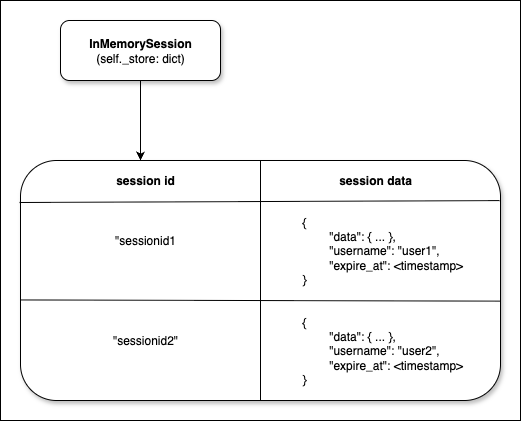

The diagram above was exported from draw.io. Its source (the exported page's mxGraphModel, read from the mxfile embedded in the PNG):
<mxGraphModel dx="1282" dy="945" grid="1" gridSize="10" guides="1" tooltips="1" connect="1" arrows="1" fold="1" page="1" pageScale="1" pageWidth="827" pageHeight="1169" math="0" shadow="0">
  <root>
    <mxCell id="0" />
    <mxCell id="1" parent="0" />
    <mxCell id="vcLtxZb54guYZXbb_BiE-16" value="" style="rounded=0;whiteSpace=wrap;html=1;" vertex="1" parent="1">
      <mxGeometry x="140" y="120" width="520" height="420" as="geometry" />
    </mxCell>
    <mxCell id="vcLtxZb54guYZXbb_BiE-1" value="" style="rounded=1;whiteSpace=wrap;html=1;shadow=1;" vertex="1" parent="1">
      <mxGeometry x="160" y="280" width="480" height="240" as="geometry" />
    </mxCell>
    <mxCell id="vcLtxZb54guYZXbb_BiE-4" value="" style="endArrow=none;html=1;rounded=0;entryX=0.5;entryY=0;entryDx=0;entryDy=0;exitX=0.5;exitY=1;exitDx=0;exitDy=0;" edge="1" parent="1" source="vcLtxZb54guYZXbb_BiE-1" target="vcLtxZb54guYZXbb_BiE-1">
      <mxGeometry width="50" height="50" relative="1" as="geometry">
        <mxPoint x="420" y="547.9300000000001" as="sourcePoint" />
        <mxPoint x="426.24" y="320" as="targetPoint" />
      </mxGeometry>
    </mxCell>
    <mxCell id="vcLtxZb54guYZXbb_BiE-6" value="" style="endArrow=none;html=1;rounded=0;exitX=-0.002;exitY=0.175;exitDx=0;exitDy=0;exitPerimeter=0;entryX=0.998;entryY=0.167;entryDx=0;entryDy=0;entryPerimeter=0;" edge="1" parent="1" source="vcLtxZb54guYZXbb_BiE-1" target="vcLtxZb54guYZXbb_BiE-1">
      <mxGeometry width="50" height="50" relative="1" as="geometry">
        <mxPoint x="390" y="510" as="sourcePoint" />
        <mxPoint x="440" y="460" as="targetPoint" />
      </mxGeometry>
    </mxCell>
    <mxCell id="vcLtxZb54guYZXbb_BiE-7" value="&lt;b&gt;session id&lt;/b&gt;" style="text;html=1;align=center;verticalAlign=middle;whiteSpace=wrap;rounded=0;" vertex="1" parent="1">
      <mxGeometry x="240" y="290" width="90" height="20" as="geometry" />
    </mxCell>
    <mxCell id="vcLtxZb54guYZXbb_BiE-8" value="&lt;b&gt;session data&lt;/b&gt;" style="text;html=1;align=center;verticalAlign=middle;whiteSpace=wrap;rounded=0;" vertex="1" parent="1">
      <mxGeometry x="470" y="290" width="90" height="20" as="geometry" />
    </mxCell>
    <mxCell id="vcLtxZb54guYZXbb_BiE-9" value="&quot;sessionid1" style="text;html=1;align=center;verticalAlign=middle;whiteSpace=wrap;rounded=0;" vertex="1" parent="1">
      <mxGeometry x="240" y="350" width="90" height="20" as="geometry" />
    </mxCell>
    <mxCell id="vcLtxZb54guYZXbb_BiE-10" value="&lt;blockquote style=&quot;margin: 0 0 0 40px; border: none; padding: 0px;&quot;&gt;{&lt;div&gt;&lt;span style=&quot;white-space: pre;&quot;&gt;&#09;&lt;/span&gt;&quot;data&quot;: { ... },&lt;/div&gt;&lt;div&gt;&lt;span style=&quot;white-space: pre;&quot;&gt;&#09;&lt;/span&gt;&quot;username&quot;: &quot;user1&quot;,&lt;/div&gt;&lt;div&gt;&lt;span style=&quot;white-space: pre;&quot;&gt;&#09;&lt;/span&gt;&quot;expire_at&quot;: &amp;lt;timestamp&amp;gt;&lt;/div&gt;&lt;div&gt;&lt;div&gt;}&lt;/div&gt;&lt;/div&gt;&lt;/blockquote&gt;" style="text;html=1;align=left;verticalAlign=middle;whiteSpace=wrap;rounded=0;" vertex="1" parent="1">
      <mxGeometry x="400" y="330" width="230" height="80" as="geometry" />
    </mxCell>
    <mxCell id="vcLtxZb54guYZXbb_BiE-11" value="" style="endArrow=none;html=1;rounded=0;exitX=0;exitY=0.581;exitDx=0;exitDy=0;exitPerimeter=0;entryX=1;entryY=0.586;entryDx=0;entryDy=0;entryPerimeter=0;" edge="1" parent="1" source="vcLtxZb54guYZXbb_BiE-1" target="vcLtxZb54guYZXbb_BiE-1">
      <mxGeometry width="50" height="50" relative="1" as="geometry">
        <mxPoint x="390" y="510" as="sourcePoint" />
        <mxPoint x="440" y="460" as="targetPoint" />
      </mxGeometry>
    </mxCell>
    <mxCell id="vcLtxZb54guYZXbb_BiE-12" value="&quot;sessionid2&quot;" style="text;html=1;align=center;verticalAlign=middle;whiteSpace=wrap;rounded=0;" vertex="1" parent="1">
      <mxGeometry x="240" y="450" width="90" height="20" as="geometry" />
    </mxCell>
    <mxCell id="vcLtxZb54guYZXbb_BiE-13" value="&lt;blockquote style=&quot;margin: 0 0 0 40px; border: none; padding: 0px;&quot;&gt;{&lt;div&gt;&lt;span style=&quot;white-space: pre;&quot;&gt;&#09;&lt;/span&gt;&quot;data&quot;: { ... },&lt;/div&gt;&lt;div&gt;&lt;span style=&quot;white-space: pre;&quot;&gt;&#09;&lt;/span&gt;&quot;username&quot;: &quot;user2&quot;,&lt;/div&gt;&lt;div&gt;&lt;span style=&quot;white-space: pre;&quot;&gt;&#09;&lt;/span&gt;&quot;expire_at&quot;: &amp;lt;timestamp&amp;gt;&lt;/div&gt;&lt;div&gt;&lt;div&gt;}&lt;/div&gt;&lt;/div&gt;&lt;/blockquote&gt;" style="text;html=1;align=left;verticalAlign=middle;whiteSpace=wrap;rounded=0;" vertex="1" parent="1">
      <mxGeometry x="400" y="430" width="230" height="80" as="geometry" />
    </mxCell>
    <mxCell id="vcLtxZb54guYZXbb_BiE-15" style="edgeStyle=orthogonalEdgeStyle;rounded=0;orthogonalLoop=1;jettySize=auto;html=1;entryX=0.25;entryY=0;entryDx=0;entryDy=0;" edge="1" parent="1" source="vcLtxZb54guYZXbb_BiE-14" target="vcLtxZb54guYZXbb_BiE-1">
      <mxGeometry relative="1" as="geometry" />
    </mxCell>
    <mxCell id="vcLtxZb54guYZXbb_BiE-14" value="&lt;b&gt;InMemorySession&lt;/b&gt;&lt;div&gt;(self._store: dict)&lt;/div&gt;" style="rounded=1;whiteSpace=wrap;html=1;shadow=1;" vertex="1" parent="1">
      <mxGeometry x="200" y="140" width="160" height="60" as="geometry" />
    </mxCell>
  </root>
</mxGraphModel>